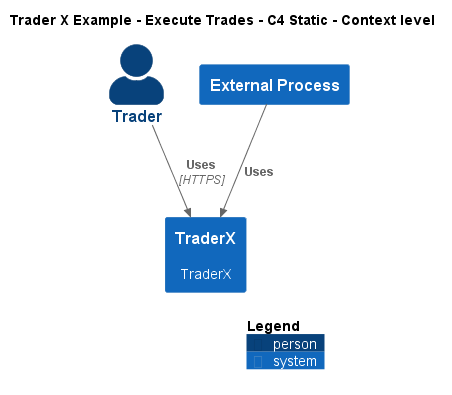

The diagram above was rendered by PlantUML. Its source (embedded in the PNG):
@startuml
!include ..\..\..\.c4s\C4_Context.puml

AddElementTag("c4interflow:lifecycle:new", $bgColor=green, $fontColor=#ffffff, $borderColor=green, $shadowing="False")
AddElementTag("c4interflow:lifecycle:changed", $bgColor=orange, $fontColor=#ffffff, $borderColor=orange, $shadowing="False")
AddElementTag("c4interflow:lifecycle:removed", $bgColor=red, $fontColor=#ffffff, $borderColor=red, $shadowing="False")

AddRelTag("c4interflow:lifecycle:new", $textColor=green, $lineColor=green)
AddRelTag("c4interflow:lifecycle:changed", $textColor=orange, $lineColor=orange)
AddRelTag("c4interflow:lifecycle:removed", $textColor=red, $lineColor=red)

SHOW_PERSON_PORTRAIT()
LAYOUT_TOP_DOWN()

skinparam linetype polyline

title Trader X Example - Execute Trades - C4 Static - Context level

Person(TraderXExample.Actors.Trader, "Trader", "")
System(TraderXExample.SoftwareSystems.TraderX, "TraderX", "TraderX")
System(TraderXExample.Actors.ExternalProcess, "External Process", "")

Rel(TraderXExample.Actors.Trader, TraderXExample.SoftwareSystems.TraderX, "Uses", "HTTPS", $tags="protocol:https")
Rel(TraderXExample.Actors.ExternalProcess, TraderXExample.SoftwareSystems.TraderX, "Uses")


SHOW_LEGEND()
@enduml